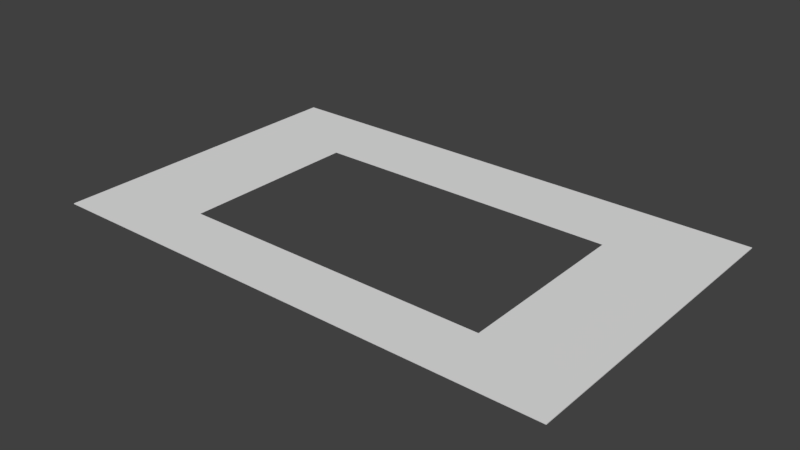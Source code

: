 # Source: table.blend  (saved by Blender 2.79.0; exported with 4.5.12 LTS)
import bpy
from mathutils import Matrix  # noqa: F401  (used for matrix-valued properties, if any)

bpy.ops.wm.read_factory_settings(use_empty=True)
scene = bpy.context.scene
scene.name = 'Scene'

# ---- collections
col_collection_1 = bpy.data.collections.new('Collection 1'); scene.collection.children.link(col_collection_1)

# ---- materials (node trees are filled in below, after node groups)
mat_material = bpy.data.materials.new('Material')
mat_material.alpha_threshold = 0.0
mat_material.use_transparent_shadow = False
mat_material.roughness = 0.5
mat_material.line_color = (0.0, 0.0, 0.0, 1.0)

# ---- material node trees

# ---- world
world_world = bpy.data.worlds.new('World'); scene.world = world_world
world_world.color = (0.05088, 0.05088, 0.05088)
world_world.use_sun_shadow = False
world_world.sun_shadow_jitter_overblur = 0.0
world_world.cycles.sampling_method = 'MANUAL'

# ---- meshes
me_cube = bpy.data.meshes.new('Cube')
me_cube.from_pydata([(-25.99, -34.63, 0.06809), (-25.99, -34.63, -0.09028), (-25.99, 42.0, -0.09028), (-25.99, 42.0, 0.06809), (11.01, -34.63, -0.09028), (11.01, -34.63, 0.06809), (11.01, 42.0, -0.09028), (11.01, 42.0, 0.06809), (11.01, -20.11, 0.06809), (11.01, 23.4, -0.09028), (11.01, 23.4, 0.06809), (11.01, 23.32, 0.06809), (11.01, -19.9, 0.06809), (11.01, 23.4, -0.09028), (11.01, 42.0, -0.09028), (154.4, -34.63, 0.06809), (154.4, -34.63, -0.09028), (11.01, 42.0, 0.06809), (11.01, 42.0, -0.09028), (11.01, 23.4, 0.06809), (11.01, 23.4, -0.09028), (11.01, 23.4, -0.09028), (11.01, 42.0, -0.09028), (11.01, 42.0, 0.06809), (11.01, 23.4, 0.06809), (11.01, 23.4, -0.09028), (11.01, 42.0, -0.09028), (11.01, 42.0, 0.06809), (11.01, 23.4, 0.06809), (11.01, 23.4, -0.09028), (11.01, 42.0, -0.09028), (154.5, 42.0, 0.06809), (154.5, 42.0, -0.09028), (119.3, 42.0, 0.06809), (119.3, 23.4, 0.06809), (119.3, 42.0, -0.09028), (119.7, -34.63, -0.09028), (119.7, -34.63, 0.06809), (119.7, -20.11, 0.06809)], [(12, 8), (10, 11), (9, 13), (6, 14), (11, 28), (10, 19), (9, 20), (13, 21), (22, 14), (21, 25), (19, 24), (28, 24), (29, 25)], [(2, 3, 7, 6), (37, 36, 16, 15), (4, 5, 0, 1), (2, 1, 0, 3), (16, 32, 31, 15), (6, 7, 17, 18), (23, 26, 30, 27), (17, 22, 26, 23), (33, 31, 32, 35), (27, 33, 35, 30), (8, 5, 37, 38), (5, 4, 36, 37), (27, 28, 34, 33), (3, 0, 5, 8, 7), (15, 31, 33, 34, 38, 37)])
_uv = me_cube.uv_layers.new(name='UVMap')
_uv.uv.foreach_set('vector', [0.998, 0.0, 1.0, 0.0, 1.0, 0.205, 0.998, 0.205, 0.9898, 0.8072, 0.9918, 0.8072, 0.9918, 0.9992, 0.9898, 0.9992, 0.9918, 0.205, 0.9898, 0.205, 0.9898, 0.0, 0.9918, 0.0, 0.998, 0.0, 0.998, 0.4245, 0.9959, 0.4245, 0.9959, 0.0, 0.9959, 0.0, 0.9959, 0.4245, 0.9939, 0.4245, 0.9939, 0.0, 0.0, 0.0, 0.0, 0.0, 0.0, 0.0, 0.0, 0.0, 0.0, 0.0, 0.0, 0.0, 0.0, 0.0, 0.0, 0.0, 0.0, 0.0, 0.0, 0.0, 0.0, 0.0, 0.0, 0.0, 0.9939, 0.6, 0.9939, 0.795, 0.9918, 0.795, 0.9918, 0.6, 0.9939, 0.0, 0.9939, 0.6, 0.9918, 0.6, 0.9918, 0.0, 0.8023, 0.205, 0.9898, 0.205, 0.9898, 0.8072, 0.8023, 0.8072, 0.9898, 0.205, 0.9918, 0.205, 0.9918, 0.8072, 0.9898, 0.8072, 0.0, 0.205, 0.2403, 0.205, 0.2403, 0.8049, 0.0, 0.8049, 4.927e-08, 1.057e-08, 0.9898, 0.0, 0.9898, 0.205, 0.8023, 0.205, 0.0, 0.205, 0.9898, 0.9992, 4.927e-08, 1.0, 0.0, 0.8049, 0.2403, 0.8049, 0.8023, 0.8072, 0.9898, 0.8072])
me_cube.materials.append(mat_material)
me_cube.use_remesh_preserve_volume = False
me_cube.use_remesh_preserve_attributes = False
me_cube.use_mirror_vertex_groups = False
me_cube.update()

# ---- objects
ob_cube = bpy.data.objects.new('Cube', me_cube)

# ---- transforms, parenting, visibility, modifiers, constraints
ob_cube.location = (-45.75, 0.0, 0.8339)
ob_cube.scale = (1.013, 1.471, 1.642)
ob_cube.lock_rotations_4d = False
ob_cube.empty_display_type = 'ARROWS'
ob_cube.lineart.crease_threshold = 0.0

# ---- collection membership
col_collection_1.objects.link(ob_cube)

# ---- scene / render settings (as saved in the file)
scene.frame_start = 1; scene.frame_end = 250; scene.frame_set(0)
scene.render.engine = 'BLENDER_EEVEE_NEXT'
scene.render.resolution_percentage = 50
scene.render.dither_intensity = 0.0
scene.cycles.use_denoising = False
scene.cycles.samples = 128
scene.cycles.sampling_pattern = 'TABULATED_SOBOL'
scene.cycles.use_adaptive_sampling = False
scene.cycles.use_light_tree = False
scene.cycles.blur_glossy = 0.0
scene.cycles.sample_clamp_indirect = 0.0
scene.view_settings.view_transform = 'Standard'
bpy.context.view_layer.update()

# ---- added for rendering (the .blend has no active camera and no usable light): camera, sun
cam_auto = bpy.data.cameras.new('AutoCamera')
cam_auto.lens = 50.0
cam_auto.sensor_width = 36.0
cam_auto.clip_end = 3489.41
ob_auto_camera = bpy.data.objects.new('AutoCamera', cam_auto)
scene.collection.objects.link(ob_auto_camera)
ob_auto_camera.location = (218.223, -233.171, 159.878)
ob_auto_camera.rotation_euler = (1.09748, -7.21219e-08, 0.694738)
scene.camera = ob_auto_camera
light_auto_sun = bpy.data.lights.new('AutoSun', 'SUN')
light_auto_sun.energy = 3.0
light_auto_sun.angle = 0.0523599
ob_auto_sun = bpy.data.objects.new('AutoSun', light_auto_sun)
scene.collection.objects.link(ob_auto_sun)
ob_auto_sun.rotation_euler = (0.872665, 0.174533, 0.523599)
bpy.context.view_layer.update()
